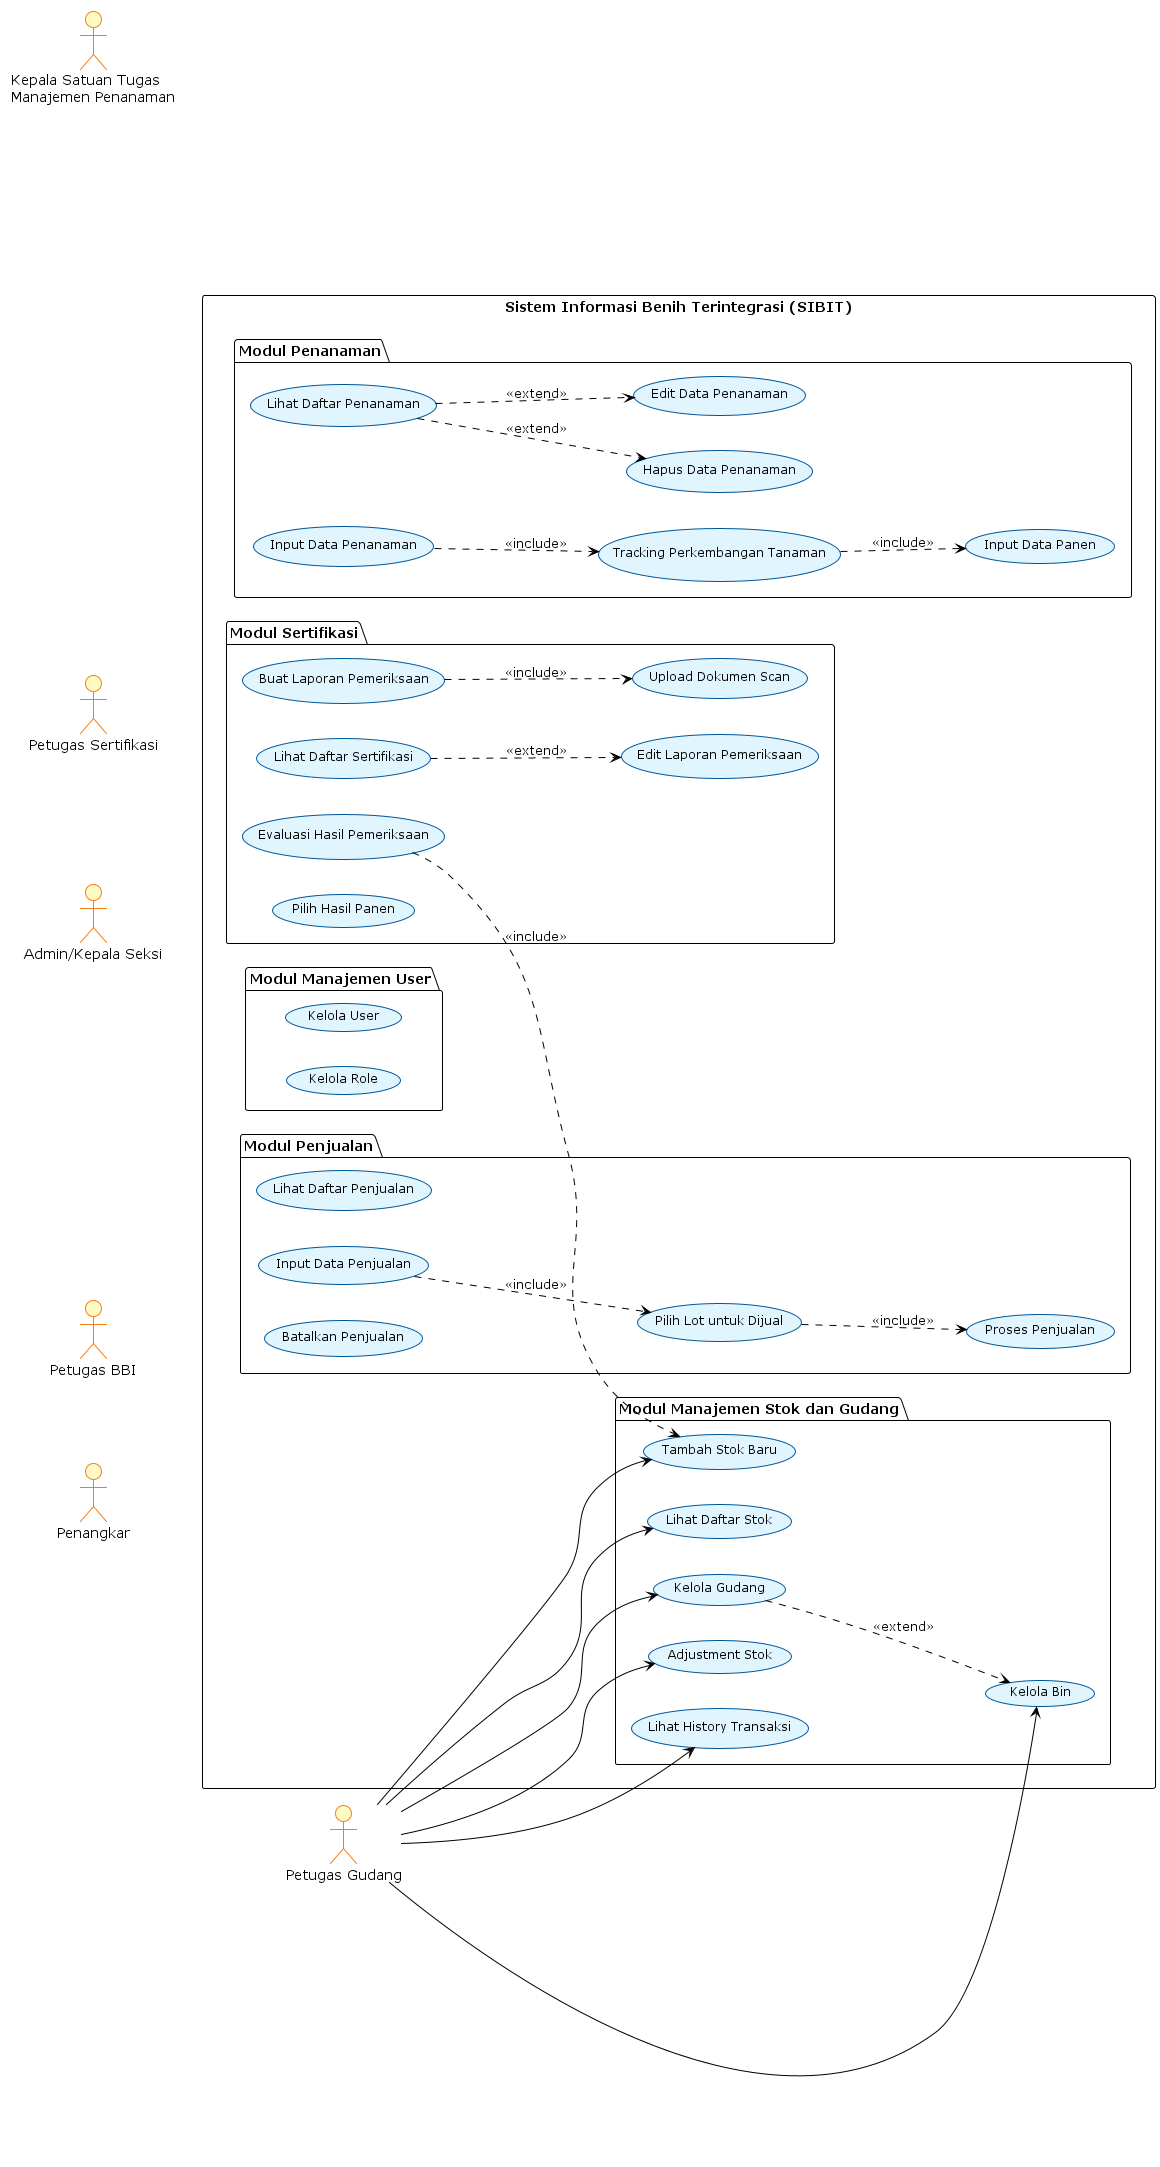

The diagram above was rendered by PlantUML. Its source (embedded in the PNG):
@startuml Use Case Diagram - Overview Sistem SIBIT
!theme plain
skinparam usecase {
    BackgroundColor #E1F5FE
    BorderColor #01579B
    FontSize 12
}
skinparam actor {
    BackgroundColor #FFF9C4
    BorderColor #F57F17
}

left to right direction

actor "Admin/Kepala Seksi" as Admin
actor "Kepala Satuan Tugas\nManajemen Penanaman" as KepalaSatgas
actor "Petugas Sertifikasi" as PetugasSertifikasi
actor "Petugas Gudang" as PetugasGudang
actor "Petugas BBI" as PetugasBBI
actor "Penangkar" as Penangkar

rectangle "Sistem Informasi Benih Terintegrasi (SIBIT)" {
    
    package "Modul Penanaman" {
        usecase "Input Data Penanaman" as UC_Penanaman_Input
        usecase "Tracking Perkembangan Tanaman" as UC_Penanaman_Tracking
        usecase "Input Data Panen" as UC_Penanaman_Panen
        usecase "Lihat Daftar Penanaman" as UC_Penanaman_List
        usecase "Edit Data Penanaman" as UC_Penanaman_Edit
        usecase "Hapus Data Penanaman" as UC_Penanaman_Delete
    }
    
    package "Modul Sertifikasi" {
        usecase "Pilih Hasil Panen" as UC_Sertifikasi_PilihPanen
        usecase "Buat Laporan Pemeriksaan" as UC_Sertifikasi_BuatLaporan
        usecase "Upload Dokumen Scan" as UC_Sertifikasi_Upload
        usecase "Evaluasi Hasil Pemeriksaan" as UC_Sertifikasi_Evaluasi
        usecase "Lihat Daftar Sertifikasi" as UC_Sertifikasi_List
        usecase "Edit Laporan Pemeriksaan" as UC_Sertifikasi_Edit
    }
    
    package "Modul Manajemen Stok dan Gudang" {
        usecase "Tambah Stok Baru" as UC_Stok_Tambah
        usecase "Kelola Gudang" as UC_Stok_KelolaGudang
        usecase "Kelola Bin" as UC_Stok_KelolaBin
        usecase "Adjustment Stok" as UC_Stok_Adjustment
        usecase "Lihat Daftar Stok" as UC_Stok_List
        usecase "Lihat History Transaksi" as UC_Stok_History
    }
    
    package "Modul Penjualan" {
        usecase "Input Data Penjualan" as UC_Penjualan_Input
        usecase "Pilih Lot untuk Dijual" as UC_Penjualan_PilihLot
        usecase "Proses Penjualan" as UC_Penjualan_Proses
        usecase "Lihat Daftar Penjualan" as UC_Penjualan_List
        usecase "Batalkan Penjualan" as UC_Penjualan_Batal
    }
    
    package "Modul Manajemen User" {
        usecase "Kelola User" as UC_User_Kelola
        usecase "Kelola Role" as UC_User_Role
    }
}

' Relasi Admin
Admin --> UC_Penanaman_List
Admin --> UC_Sertifikasi_List
Admin --> UC_Stok_List
Admin --> UC_Penjualan_List
Admin --> UC_User_Kelola
Admin --> UC_User_Role

' Relasi Kepala Satuan Tugas
KepalaSatgas --> UC_Penanaman_Input
KepalaSatgas --> UC_Penanaman_Tracking
KepalaSatgas --> UC_Penanaman_Panen
KepalaSatgas --> UC_Penanaman_List
KepalaSatgas --> UC_Penanaman_Edit
KepalaSatgas --> UC_Penanaman_Delete

' Relasi Petugas Sertifikasi
PetugasSertifikasi --> UC_Sertifikasi_PilihPanen
PetugasSertifikasi --> UC_Sertifikasi_BuatLaporan
PetugasSertifikasi --> UC_Sertifikasi_Upload
PetugasSertifikasi --> UC_Sertifikasi_Evaluasi
PetugasSertifikasi --> UC_Sertifikasi_List
PetugasSertifikasi --> UC_Sertifikasi_Edit

' Relasi Petugas Gudang
PetugasGudang --> UC_Stok_Tambah
PetugasGudang --> UC_Stok_KelolaGudang
PetugasGudang --> UC_Stok_KelolaBin
PetugasGudang --> UC_Stok_Adjustment
PetugasGudang --> UC_Stok_List
PetugasGudang --> UC_Stok_History

' Relasi Petugas BBI
PetugasBBI --> UC_Penjualan_Input
PetugasBBI --> UC_Penjualan_PilihLot
PetugasBBI --> UC_Penjualan_Proses
PetugasBBI --> UC_Penjualan_List
PetugasBBI --> UC_Penjualan_Batal

' Relasi Penangkar
Penangkar --> UC_Penanaman_Input
Penangkar --> UC_Penanaman_Tracking
Penangkar --> UC_Penanaman_Panen
Penangkar --> UC_Sertifikasi_PilihPanen
Penangkar --> UC_Stok_Tambah
Penangkar --> UC_Stok_List

' Relasi Include
UC_Penanaman_Input ..> UC_Penanaman_Tracking : <<include>>
UC_Penanaman_Tracking ..> UC_Penanaman_Panen : <<include>>
UC_Sertifikasi_BuatLaporan ..> UC_Sertifikasi_Upload : <<include>>
UC_Sertifikasi_Evaluasi ..> UC_Stok_Tambah : <<include>>
UC_Penjualan_Input ..> UC_Penjualan_PilihLot : <<include>>
UC_Penjualan_PilihLot ..> UC_Penjualan_Proses : <<include>>

' Relasi Extend
UC_Penanaman_List ..> UC_Penanaman_Edit : <<extend>>
UC_Penanaman_List ..> UC_Penanaman_Delete : <<extend>>
UC_Sertifikasi_List ..> UC_Sertifikasi_Edit : <<extend>>
UC_Stok_KelolaGudang ..> UC_Stok_KelolaBin : <<extend>>

@enduml